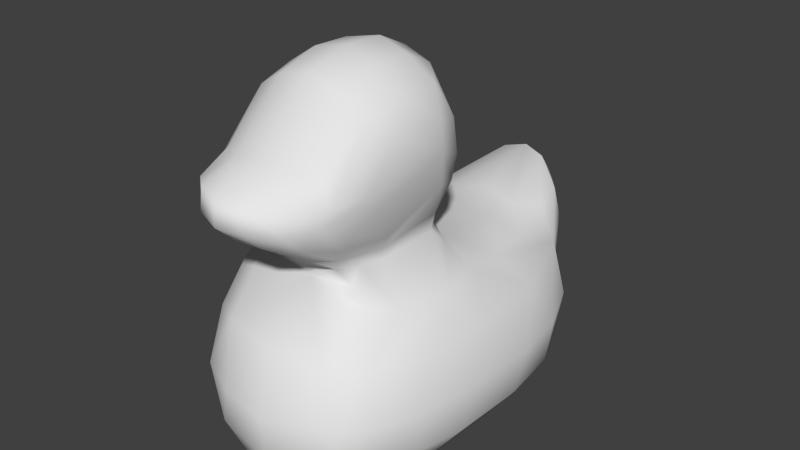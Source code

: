 # Source: rubber_ducky.blend  (saved by Blender 2.70.0; exported with 4.5.12 LTS)
import bpy
from mathutils import Matrix  # noqa: F401  (used for matrix-valued properties, if any)

bpy.ops.wm.read_factory_settings(use_empty=True)
scene = bpy.context.scene
scene.name = 'Scene'

# ---- collections
col_collection_1 = bpy.data.collections.new('Collection 1'); scene.collection.children.link(col_collection_1)

# ---- world
world_world = bpy.data.worlds.new('World'); scene.world = world_world
world_world.color = (0.05088, 0.05088, 0.05088)
world_world.use_sun_shadow = False
world_world.sun_shadow_jitter_overblur = 0.0
world_world.cycles.sampling_method = 'MANUAL'
world_world.cycles.sample_map_resolution = 256

# ---- meshes
me_cube_001 = bpy.data.meshes.new('Cube.001')
me_cube_001.from_pydata([(-0.9155, 0.5589, -0.3142), (0.3326, 0.7349, -0.3768), (0.6956, -0.7866, -0.4306), (-0.448, -0.8325, -0.4414), (0.4146, 0.5443, -0.7052), (-0.3507, 0.439, 0.9174), (-1.094, -0.1836, -0.4337), (1.136, 0.08715, -0.4228), (-1.121, 0.1244, -0.4228), (0.5058, 0.01961, -0.9351), (-0.4003, 0.05845, 1.092), (0.9313, 0.5589, -0.3142), (-0.7392, 0.6425, 0.5889), (0.3855, 0.8644, 0.1376), (0.7854, -0.6302, 0.5115), (-0.4462, -0.7568, 0.6076), (-1.024, -0.007715, 0.5166), (1.008, 0.2875, 0.5079), (-1.012, 0.2726, 0.4992), (0.7536, 0.6446, 0.5879), (0.5125, -0.07641, 1.474), (0.4363, -0.6061, 1.452), (-0.1111, -0.02192, 1.388), (-0.5185, -0.2051, 1.458), (-0.2636, 0.1164, 2.335), (-0.5759, -0.6947, 2.15), (-0.6431, -0.411, 2.558), (1.014, -0.4986, -0.4204), (0.9749, -0.3881, 0.5044), (-0.2822, 0.01494, 2.837), (0.2251, -0.9458, 2.176), (-0.5022, -0.7502, 1.806), (0.5806, -0.01238, 2.409), (0.2847, -0.7017, 1.49), (-0.9261, -0.5786, -0.4168), (0.4695, -0.4446, -0.9348), (-0.8857, -0.5248, 0.5241), (0.4976, -0.3916, 1.393), (-0.467, -0.1094, 1.434), (-0.5617, -0.04971, 2.579), (1.109, -0.2716, -0.4255), (1.039, -0.08666, 0.5156), (-0.2761, -0.496, 2.906), (0.6469, -0.4025, 2.515), (-0.2926, -0.3061, 3.029), (-0.252, 0.9802, 0.9484), (-0.2053, 0.9401, 1.152), (0.8477, -0.6858, -0.4249), (-0.7249, -0.7384, -0.437), (0.3285, -0.735, -0.9351), (-0.7141, -0.6794, 0.5782), (-0.4734, -0.4887, 1.482), (0.5759, -0.702, 2.084), (-0.2444, -0.7523, 2.338), (-0.3988, -0.6335, 1.547), (0.2222, -0.8708, 1.732), (0.463, -0.7953, 1.727), (-0.2447, 0.09623, 1.791), (-0.6626, -0.1608, 1.885), (0.233, -0.9527, 1.937), (0.6037, -0.6185, 1.799), (0.5794, -0.0164, 1.787), (-0.5971, -0.02568, 2.05), (0.6618, -0.1303, 1.867), (-0.5984, -0.6302, 1.886), (0.5567, -0.7599, 1.934), (-0.3251, 0.735, -0.3767), (0.1326, -0.8811, -0.496), (-0.2238, 0.5737, -0.7166), (0.3611, 0.4367, 0.9185), (-0.4979, 0.01961, -0.9351), (0.4026, 0.05377, 1.081), (-0.3776, 0.8663, 0.1472), (0.4816, -0.7463, 0.518), (0.3892, -0.03144, 1.393), (0.2533, 0.1343, 2.305), (0.2824, 0.02814, 2.818), (-0.2336, -0.9339, 2.209), (-0.46, -0.4501, -0.9348), (0.2777, -0.494, 2.889), (0.2947, -0.3002, 3.014), (0.2528, 0.9846, 0.9513), (0.2017, 0.9473, 1.15), (-0.3289, -0.7155, -0.9366), (0.241, -0.7548, 2.313), (0.2662, 0.1059, 1.757), (-0.2363, -0.9458, 1.982), (0.4502, -0.4903, 1.292), (0.4672, -0.5545, 1.181), (0.5145, -0.1006, 1.309), (0.1374, -0.5959, 1.187), (0.485, -0.3687, 1.269), (-0.6878, -0.4708, 1.023), (-0.3741, -0.6013, 1.251), (-0.4234, -0.5455, 1.385), (-0.5043, -0.06652, 1.255), (0.1628, 0.000238, 1.235), (0.7377, 0.5411, -0.5734), (-0.7229, 0.5414, -0.5734), (0.9164, 0.03213, -0.7746), (-0.9025, 0.04144, -0.7746), (-1.069, 0.3664, -0.3956), (0.483, 0.3304, -0.8776), (1.085, 0.3571, -0.3956), (-0.5221, 0.868, 0.5818), (0.5309, 0.8713, 0.5863), (-0.9225, 0.606, 0.08099), (1.155, -0.1979, 0.03188), (-0.6792, -0.786, 0.05233), (1.174, 0.1378, 0.03166), (-1.158, 0.194, 0.03452), (0.9379, 0.6065, 0.08075), (0.4258, 0.0148, 1.61), (0.6995, -0.8053, 0.02729), (-1.143, -0.0441, 0.02803), (0.4074, -0.8735, 2.123), (-0.5515, -0.05326, 1.7), (-0.5298, -0.3205, 2.837), (0.5335, -0.3099, 2.807), (0.5662, -0.3965, 1.542), (-0.6536, -0.1621, 2.546), (-0.2949, -0.1311, 3.012), (0.6582, -0.1423, 2.501), (-0.624, 0.4745, 0.7932), (0.6389, 0.4722, 0.7942), (0.316, 0.6108, 0.9083), (0.7172, -0.4376, 0.921), (0.5041, -0.4889, 2.705), (-0.5459, -0.5412, 1.649), (-0.5016, -0.4924, 2.738), (-0.4121, -0.8608, 2.174), (-0.5645, -0.741, 2.009), (-0.6974, -0.1761, 2.259), (-0.6467, -0.5553, 2.139), (-0.4751, 0.3304, -0.8776), (-0.3013, -0.8738, 0.03223), (0.2971, -0.1217, 2.998), (-0.306, 0.6129, 0.9074), (0.002015, 0.75, -0.4032), (0.0042, 0.4378, 0.9619), (0.002091, -0.7347, -0.9656), (0.001993, 0.02102, -0.9681), (-0.0008454, 0.07767, 1.11), (0.001301, 0.9044, 0.1856), (0.005489, -0.7857, 0.562), (-0.006461, -0.9785, 2.202), (0.02837, -0.6382, 1.372), (0.0005225, -0.2931, 3.1), (0.5556, -0.04773, 1.186), (-0.5102, -0.1592, 1.358), (-0.2878, -0.6077, 1.401), (-0.7533, -0.01576, 0.9859), (0.7723, -0.01921, 0.9503), (-0.7452, 0.1795, 0.8799), (0.875, 0.3241, -0.7263), (-0.8612, 0.3264, -0.7263), (0.7621, 0.1882, 0.8615), (-0.6835, 0.7339, -0.1089), (0.6976, 0.7334, -0.1106), (-1.098, 0.3995, 0.04384), (1.114, 0.3856, 0.04307), (1.051, -0.5113, 0.03177), (-0.532, -0.1646, 2.823), (-0.8677, -0.3467, -0.7785), (0.8424, -0.1848, 0.9017), (-0.8156, -0.2159, 0.9406), (0.8823, -0.3762, -0.7728), (-0.9765, -0.5559, 0.03328), (0.5363, -0.1003, 2.761), (-0.5832, -0.1727, 1.589), (-0.4537, 0.8578, 0.9243), (0.4646, 0.8645, 0.917), (0.5208, 0.7083, 0.8573), (-0.5107, 0.7022, 0.8579), (-0.5973, -0.7069, -0.7864), (0.5767, -0.5547, 0.9865), (-0.6027, -0.5968, 1.03), (0.6094, -0.7141, -0.787), (-0.8736, -0.6773, 0.04403), (0.8821, -0.7011, 0.03369), (0.4663, -0.6892, 2.264), (0.5261, -0.6185, 1.595), (-0.4656, -0.6853, 2.314), (0.5907, 0.007683, 2.041), (0.4248, -0.8737, 1.913), (-0.4275, -0.8615, 1.975), (0.6492, -0.5535, 2.075), (0.7025, -0.1566, 2.215), (0.0007229, 1.014, 1.001), (-0.1799, -0.7994, -0.8325), (0.002014, 0.3434, -0.9085), (0.1368, -0.9059, 0.01704), (-5.183e-05, 0.05228, 2.904), (0.004116, 0.1395, 1.746), (-0.00252, -0.9877, 1.955), (0.0005496, -0.103, 3.082), (0.0004894, -0.4971, 2.967), (-0.007108, 0.9728, 1.203), (0.003299, 0.6331, 0.9649), (0.0003853, -0.7759, 2.344), (-0.05859, -0.8797, 1.724), (-0.003664, 0.1692, 2.359), (0.3888, -0.5989, 1.343)], [], [(0, 98, 155, 101), (0, 157, 98), (13, 1, 138, 143), (2, 47, 179, 113), (1, 158, 97), (135, 3, 67, 191), (68, 4, 102, 190), (135, 108, 3), (4, 68, 138, 1), (4, 97, 154, 102), (4, 1, 97), (5, 139, 198, 137), (5, 10, 139), (123, 5, 137, 173), (5, 123, 153, 10), (114, 6, 34, 167), (7, 103, 160, 109), (40, 7, 109, 107), (7, 40, 166, 99), (103, 7, 99, 154), (110, 8, 6, 114), (35, 140, 141), (8, 110, 159, 101), (100, 8, 101, 155), (8, 100, 163, 6), (9, 141, 190, 102), (99, 9, 102, 154), (35, 9, 99, 166), (103, 11, 111, 160), (142, 139, 10), (10, 153, 151), (11, 103, 154, 97), (12, 18, 153, 123), (12, 104, 157, 106), (12, 170, 104), (12, 106, 159, 18), (13, 143, 188, 81), (15, 144, 90, 93), (13, 81, 105), (105, 158, 13), (14, 73, 113), (14, 113, 179), (15, 135, 191, 144), (15, 108, 135), (16, 114, 167, 36), (16, 36, 165), (165, 151, 16), (17, 156, 152, 41), (17, 41, 107, 109), (18, 16, 151, 153), (17, 109, 160), (16, 18, 110, 114), (19, 124, 156, 17), (19, 17, 160, 111), (19, 111, 158, 105), (112, 20, 89, 74), (21, 87, 91, 37), (20, 61, 63), (181, 21, 37, 119), (22, 38, 116, 57), (51, 23, 149, 94), (22, 57, 193), (23, 51, 128, 169), (24, 29, 192, 201), (24, 62, 39), (130, 25, 131, 185), (120, 26, 117, 162), (130, 182, 25), (132, 133, 26), (27, 47, 177, 166), (14, 28, 164, 126), (34, 48, 178), (34, 178, 167), (36, 50, 176, 92), (29, 121, 195, 192), (36, 167, 178), (121, 29, 39, 162), (59, 30, 145, 194), (30, 59, 184, 115), (183, 32, 122, 187), (52, 65, 186), (52, 127, 180), (146, 33, 55, 200), (33, 146, 202), (33, 56, 55), (20, 37, 91, 89), (163, 174, 34), (35, 166, 177), (36, 92, 165), (37, 20, 63, 119), (116, 38, 23, 169), (120, 39, 62, 132), (27, 40, 107, 161), (120, 162, 39), (41, 28, 161, 107), (41, 152, 164), (196, 42, 53, 199), (42, 129, 182, 53), (118, 43, 122, 168), (43, 186, 187), (165, 149, 95, 151), (43, 118, 127), (147, 44, 42, 196), (149, 38, 95), (44, 147, 195, 121), (117, 44, 121, 162), (44, 117, 129, 42), (45, 46, 197, 188), (197, 46, 137, 198), (45, 104, 170), (50, 15, 93, 176), (47, 161, 179), (126, 175, 14), (14, 179, 161), (21, 33, 202), (25, 26, 133), (133, 131, 25), (48, 3, 108), (108, 178, 48), (49, 189, 140), (51, 54, 31, 128), (50, 178, 108), (65, 52, 115, 184), (53, 77, 145, 199), (52, 180, 115), (59, 55, 56, 184), (53, 182, 130), (94, 150, 54), (55, 59, 194, 200), (193, 57, 24, 201), (64, 58, 169, 128), (132, 58, 64, 133), (61, 183, 187, 63), (60, 181, 119), (60, 186, 65), (61, 112, 183), (62, 116, 169, 58), (60, 63, 187, 186), (58, 132, 62), (65, 56, 181, 60), (64, 128, 31), (138, 66, 72, 143), (67, 2, 113, 191), (2, 67, 49, 177), (67, 189, 49), (68, 134, 155, 98), (69, 71, 156, 124), (66, 138, 68), (125, 69, 124, 172), (69, 125, 198, 139), (100, 70, 78, 163), (134, 70, 100, 155), (70, 134, 190, 141), (72, 45, 188, 143), (71, 139, 142), (85, 74, 22, 193), (72, 157, 104), (73, 144, 191), (191, 113, 73), (75, 201, 192, 76), (32, 183, 75), (76, 192, 195, 136), (75, 76, 32), (83, 78, 140), (76, 136, 168), (168, 32, 76), (77, 130, 185, 86), (77, 86, 194, 145), (79, 84, 180, 127), (54, 146, 200), (200, 31, 54), (84, 79, 196, 199), (80, 79, 127, 118), (80, 118, 168, 136), (80, 136, 195, 147), (79, 80, 147, 196), (81, 188, 197, 82), (81, 82, 171), (171, 105, 81), (125, 82, 197, 198), (82, 172, 171), (84, 199, 145, 30), (84, 30, 115), (84, 115, 180), (31, 200, 86, 185), (85, 193, 201, 75), (85, 183, 112), (148, 89, 164, 152), (85, 75, 183), (88, 87, 202), (146, 90, 88, 202), (148, 74, 89), (90, 175, 88), (93, 90, 146, 150), (10, 95, 96, 142), (94, 176, 93), (93, 150, 94), (96, 148, 152, 71), (10, 151, 95), (96, 71, 142), (96, 22, 74), (92, 94, 149), (0, 106, 157), (1, 13, 158), (47, 2, 177), (189, 3, 174), (3, 189, 67), (6, 163, 34), (9, 35, 141), (11, 158, 111), (158, 11, 97), (12, 123, 173), (12, 173, 170), (14, 175, 73), (110, 18, 159), (171, 19, 105), (19, 171, 172), (19, 172, 124), (20, 112, 61), (87, 21, 202), (29, 24, 39), (26, 120, 132), (117, 26, 129), (47, 27, 161), (34, 174, 48), (35, 49, 140), (49, 35, 177), (28, 14, 161), (50, 36, 178), (43, 52, 186), (52, 43, 127), (32, 168, 122), (38, 149, 23), (40, 27, 166), (28, 41, 164), (43, 187, 122), (46, 45, 170), (173, 46, 170), (46, 173, 137), (56, 21, 181), (21, 56, 33), (129, 25, 182), (25, 129, 26), (3, 48, 174), (15, 50, 108), (54, 51, 94), (77, 53, 130), (62, 57, 116), (57, 62, 24), (31, 185, 131), (64, 31, 131), (63, 60, 119), (133, 64, 131), (56, 65, 184), (66, 157, 72), (157, 66, 98), (66, 68, 98), (134, 68, 190), (71, 69, 139), (140, 78, 141), (70, 141, 78), (156, 71, 152), (45, 72, 104), (90, 73, 175), (73, 90, 144), (74, 85, 112), (83, 174, 78), (54, 150, 146), (163, 78, 174), (82, 125, 172), (83, 189, 174), (83, 140, 189), (86, 200, 194), (126, 87, 175), (87, 126, 91), (88, 175, 87), (164, 91, 126), (91, 164, 89), (94, 92, 176), (106, 0, 101, 159), (22, 95, 38), (95, 22, 96), (148, 96, 74), (92, 149, 165)])
me_cube_001.polygons.foreach_set('use_smooth', [True] * 284)
_uv = me_cube_001.uv_layers.new(name='UVMap')
_uv.uv.foreach_set('vector', [0.8799, 0.6034, 0.8248, 0.5885, 0.8234, 0.5516, 0.8887, 0.5747, 0.8799, 0.6034, 0.8727, 0.6561, 0.8248, 0.5885, 0.7508, 0.7984, 0.7008, 0.7236, 0.745, 0.6869, 0.811, 0.7664, 0.02926, 0.5737, 0.002854, 0.5698, 0.0, 0.494, 0.0318, 0.4983, 0.7008, 0.7236, 0.6775, 0.7955, 0.6185, 0.7361, 0.2094, 0.5062, 0.2322, 0.5848, 0.1283, 0.5905, 0.1312, 0.506, 0.7398, 0.6205, 0.6502, 0.6861, 0.6175, 0.6676, 0.6825, 0.6151, 0.2094, 0.5062, 0.2772, 0.504, 0.2322, 0.5848, 0.6502, 0.6861, 0.7398, 0.6205, 0.745, 0.6869, 0.7008, 0.7236, 0.6502, 0.6861, 0.6185, 0.7361, 0.5781, 0.7271, 0.6175, 0.6676, 0.6502, 0.6861, 0.7008, 0.7236, 0.6185, 0.7361, 0.9183, 0.308, 0.92, 0.3641, 0.8859, 0.3626, 0.8875, 0.3146, 0.9183, 0.308, 0.9904, 0.296, 0.92, 0.3641, 0.9081, 0.2679, 0.9183, 0.308, 0.8875, 0.3146, 0.8702, 0.2826, 0.9183, 0.308, 0.9081, 0.2679, 0.9625, 0.2469, 0.9904, 0.296, 0.6863, 0.1417, 0.7181, 0.07067, 0.7931, 0.07382, 0.7816, 0.146, 0.4174, 0.5243, 0.3714, 0.5251, 0.3601, 0.4528, 0.4018, 0.4495, 0.481, 0.5198, 0.4174, 0.5243, 0.4018, 0.4495, 0.4611, 0.4448, 0.4174, 0.5243, 0.481, 0.5198, 0.5105, 0.5802, 0.4381, 0.5861, 0.3714, 0.5251, 0.4174, 0.5243, 0.4381, 0.5861, 0.3876, 0.5835, 0.6445, 0.1377, 0.6637, 0.06629, 0.7181, 0.07067, 0.6863, 0.1417, 0.4943, 0.6579, 0.5494, 0.7337, 0.415, 0.7391, 0.6637, 0.06629, 0.6445, 0.1377, 0.6115, 0.1309, 0.6238, 0.06178, 0.6916, 0.001728, 0.6637, 0.06629, 0.6238, 0.06178, 0.6436, 0.0, 0.6637, 0.06629, 0.6916, 0.001728, 0.7601, 0.008718, 0.7181, 0.07067, 0.4114, 0.6551, 0.415, 0.7391, 0.3578, 0.7411, 0.3565, 0.6608, 0.4064, 0.5861, 0.4114, 0.6551, 0.3565, 0.6608, 0.3549, 0.5948, 0.4943, 0.6579, 0.4114, 0.6551, 0.4064, 0.5861, 0.4793, 0.5888, 0.5843, 0.7923, 0.6191, 0.7901, 0.6611, 0.8434, 0.6274, 0.8534, 0.9877, 0.3601, 0.92, 0.3641, 0.9904, 0.296, 0.9904, 0.296, 0.9625, 0.2469, 1.0, 0.2429, 0.6191, 0.7901, 0.5843, 0.7923, 0.5781, 0.7271, 0.6185, 0.7361, 0.8722, 0.2556, 0.9342, 0.2168, 0.9625, 0.2469, 0.9081, 0.2679, 0.9527, 0.7413, 0.9262, 0.7652, 0.8727, 0.6561, 0.9239, 0.6554, 0.9527, 0.7413, 0.9527, 0.8171, 0.9262, 0.7652, 0.5781, 0.19, 0.5829, 0.122, 0.6115, 0.1309, 0.6315, 0.2, 0.7508, 0.7984, 0.811, 0.7664, 0.9001, 0.8752, 0.8586, 0.8937, 0.24, 0.4099, 0.1592, 0.4147, 0.1414, 0.3068, 0.2328, 0.3001, 0.7508, 0.7984, 0.8586, 0.8937, 0.7781, 0.8723, 0.7781, 0.8723, 0.6775, 0.7955, 0.7508, 0.7984, 0.0211, 0.4144, 0.07448, 0.4177, 0.0318, 0.4983, 0.0211, 0.4144, 0.0318, 0.4983, 0.0, 0.494, 0.24, 0.4099, 0.2094, 0.5062, 0.1312, 0.506, 0.1592, 0.4147, 0.24, 0.4099, 0.2772, 0.504, 0.2094, 0.5062, 0.6791, 0.2103, 0.6863, 0.1417, 0.7816, 0.146, 0.774, 0.2166, 0.6791, 0.2103, 0.774, 0.2166, 0.7186, 0.2699, 0.7186, 0.2699, 0.6862, 0.2687, 0.6791, 0.2103, 0.9325, 0.5446, 0.9609, 0.4924, 1.0, 0.4921, 0.9983, 0.5516, 0.3747, 0.3771, 0.4391, 0.3694, 0.4611, 0.4448, 0.4018, 0.4495, 0.6315, 0.2, 0.6791, 0.2103, 0.6862, 0.2687, 0.6542, 0.2469, 0.3747, 0.3771, 0.4018, 0.4495, 0.3601, 0.4528, 0.6791, 0.2103, 0.6315, 0.2, 0.6445, 0.1377, 0.6863, 0.1417, 0.8723, 0.4981, 0.909, 0.4731, 0.9609, 0.4924, 0.9325, 0.5446, 0.3189, 0.375, 0.3747, 0.3771, 0.3601, 0.4528, 0.3263, 0.4538, 0.7418, 0.8921, 0.6611, 0.8434, 0.6775, 0.7955, 0.7781, 0.8723, 0.2075, 0.8918, 0.2242, 0.9158, 0.2252, 0.9436, 0.2021, 0.9287, 0.5367, 0.2204, 0.518, 0.2483, 0.4959, 0.2532, 0.498, 0.2321, 0.4414, 0.2233, 0.425, 0.1713, 0.4414, 0.1546, 0.5343, 0.1949, 0.5367, 0.2204, 0.498, 0.2321, 0.4949, 0.2061, 0.1131, 0.9313, 0.05049, 0.927, 0.03416, 0.8822, 0.087, 0.8627, 0.7735, 0.3421, 0.723, 0.3339, 0.7167, 0.3167, 0.7867, 0.3256, 0.1131, 0.9313, 0.087, 0.8627, 0.1309, 0.8681, 0.723, 0.3339, 0.7735, 0.3421, 0.7775, 0.3733, 0.7131, 0.357, 0.08186, 0.7725, 0.07807, 0.6921, 0.1277, 0.6789, 0.1275, 0.7663, 0.08186, 0.7725, 0.02478, 0.8241, 0.02976, 0.7371, 0.2448, 0.1525, 0.2747, 0.1546, 0.2714, 0.1788, 0.2461, 0.1856, 0.6965, 0.5093, 0.7397, 0.5167, 0.7255, 0.5516, 0.6987, 0.5457, 0.2448, 0.1525, 0.2563, 0.1266, 0.2747, 0.1546, 0.7006, 0.4674, 0.7696, 0.4553, 0.7397, 0.5167, 0.5236, 0.5175, 0.5615, 0.519, 0.5781, 0.5832, 0.5105, 0.5802, 0.542, 0.3672, 0.494, 0.368, 0.4575, 0.3087, 0.5053, 0.3043, 0.3189, 0.5796, 0.2821, 0.5844, 0.3124, 0.5048, 0.7931, 0.07382, 0.8067, 0.145, 0.7816, 0.146, 0.774, 0.2166, 0.8073, 0.2194, 0.7923, 0.2815, 0.767, 0.282, 0.8387, 0.0802, 0.8698, 0.07304, 0.8666, 0.1183, 0.8337, 0.1233, 0.774, 0.2166, 0.7816, 0.146, 0.8067, 0.145, 0.07671, 0.6664, 0.07807, 0.6921, 0.02976, 0.7371, 0.03544, 0.6994, 0.1278, 0.1887, 0.131, 0.149, 0.1722, 0.1471, 0.1696, 0.1881, 0.131, 0.149, 0.1278, 0.1887, 0.094, 0.1898, 0.09862, 0.1551, 0.4173, 0.1297, 0.4165, 0.06909, 0.4357, 0.05029, 0.4404, 0.09611, 0.5414, 0.1121, 0.5539, 0.1363, 0.5133, 0.1141, 0.06939, 0.1573, 0.08794, 0.05108, 0.09026, 0.128, 0.1619, 0.2778, 0.1168, 0.2576, 0.1287, 0.2212, 0.1785, 0.2246, 0.1168, 0.2576, 0.1619, 0.2778, 0.09786, 0.2793, 0.1168, 0.2576, 0.08631, 0.2188, 0.1287, 0.2212, 0.4414, 0.2233, 0.498, 0.2321, 0.4959, 0.2532, 0.4476, 0.25, 0.7601, 0.008718, 0.8337, 0.001532, 0.7931, 0.07382, 0.4943, 0.6579, 0.4793, 0.5888, 0.5414, 0.6319, 0.774, 0.2166, 0.767, 0.282, 0.7186, 0.2699, 0.498, 0.2321, 0.4414, 0.2233, 0.4414, 0.1546, 0.4949, 0.2061, 0.6925, 0.3696, 0.709, 0.325, 0.723, 0.3339, 0.7131, 0.357, 0.01461, 0.7455, 0.02976, 0.7371, 0.02478, 0.8241, 0.007786, 0.7933, 0.5236, 0.5175, 0.481, 0.5198, 0.4611, 0.4448, 0.5191, 0.4422, 0.6965, 0.5093, 0.6987, 0.5457, 0.6806, 0.5067, 0.4391, 0.3694, 0.494, 0.368, 0.5191, 0.4422, 0.4611, 0.4448, 0.4391, 0.3694, 0.43, 0.3047, 0.4575, 0.3087, 0.1793, 0.01163, 0.2281, 0.02368, 0.2168, 0.1222, 0.1732, 0.1199, 0.2281, 0.02368, 0.267, 0.05312, 0.2563, 0.1266, 0.2168, 0.1222, 0.465, 0.0, 0.4814, 0.04428, 0.4357, 0.05029, 0.4289, 0.01076, 0.4814, 0.04428, 0.5133, 0.1141, 0.4404, 0.09611, 0.8337, 0.04161, 0.8388, 0.007682, 0.8588, 0.007744, 0.8683, 0.04161, 0.4814, 0.04428, 0.465, 0.0, 0.4985, 0.01475, 0.9004, 0.1192, 0.901, 0.07427, 0.9304, 0.08291, 0.932, 0.1257, 0.7167, 0.3167, 0.709, 0.325, 0.7022, 0.2982, 0.901, 0.07427, 0.9004, 0.1192, 0.8666, 0.1183, 0.8698, 0.07304, 0.8979, 0.04275, 0.901, 0.07427, 0.8698, 0.07304, 0.8702, 0.04161, 0.233, 0.0, 0.2737, 0.0338, 0.267, 0.05312, 0.2281, 0.02368, 0.9295, 0.8423, 0.9436, 0.8733, 0.9217, 0.9004, 0.9001, 0.8752, 0.932, 0.09949, 0.9348, 0.0655, 0.9806, 0.04161, 0.9806, 0.09399, 0.9295, 0.8423, 0.9262, 0.7652, 0.9527, 0.8171, 0.2879, 0.4153, 0.24, 0.4099, 0.2328, 0.3001, 0.2719, 0.3383, 0.5615, 0.519, 0.5191, 0.4422, 0.5574, 0.4426, 0.5053, 0.3043, 0.5292, 0.2947, 0.542, 0.3672, 0.542, 0.3672, 0.5574, 0.4426, 0.5191, 0.4422, 0.09017, 0.2609, 0.1168, 0.2576, 0.09786, 0.2793, 0.7965, 0.4566, 0.7397, 0.5167, 0.7696, 0.4553, 0.7696, 0.4553, 0.8067, 0.4351, 0.7965, 0.4566, 0.2821, 0.5844, 0.2322, 0.5848, 0.2772, 0.504, 0.2772, 0.504, 0.3124, 0.5048, 0.2821, 0.5844, 0.09115, 0.6589, 0.1819, 0.6469, 0.149, 0.6664, 0.7735, 0.3421, 0.8009, 0.3516, 0.8135, 0.4004, 0.7775, 0.3733, 0.2879, 0.4153, 0.3124, 0.5048, 0.2772, 0.504, 0.5539, 0.1363, 0.5414, 0.1121, 0.576, 0.1066, 0.5781, 0.1408, 0.3189, 0.7808, 0.2911, 0.7733, 0.2833, 0.7359, 0.3144, 0.7411, 0.5414, 0.1121, 0.5402, 0.08496, 0.576, 0.1066, 0.1278, 0.1887, 0.1287, 0.2212, 0.08631, 0.2188, 0.094, 0.1898, 0.2168, 0.1222, 0.2563, 0.1266, 0.2448, 0.1525, 0.2429, 0.2773, 0.2185, 0.2747, 0.2392, 0.2519, 0.1287, 0.2212, 0.1278, 0.1887, 0.1696, 0.1881, 0.1785, 0.2246, 0.1309, 0.8681, 0.087, 0.8627, 0.08186, 0.7725, 0.1275, 0.7663, 0.7877, 0.4152, 0.704, 0.4071, 0.7131, 0.357, 0.7775, 0.3733, 0.7006, 0.4674, 0.704, 0.4071, 0.7877, 0.4152, 0.7696, 0.4553, 0.425, 0.1713, 0.4173, 0.1297, 0.4404, 0.09611, 0.4414, 0.1546, 0.5294, 0.1595, 0.5343, 0.1949, 0.4949, 0.2061, 0.5294, 0.1595, 0.5133, 0.1141, 0.5539, 0.1363, 0.2346, 0.8626, 0.2075, 0.8918, 0.2356, 0.8201, 0.6815, 0.4257, 0.6925, 0.3696, 0.7131, 0.357, 0.704, 0.4071, 0.5294, 0.1595, 0.4414, 0.1546, 0.4404, 0.09611, 0.5133, 0.1141, 0.704, 0.4071, 0.7006, 0.4674, 0.6815, 0.4257, 0.5539, 0.1363, 0.5656, 0.1718, 0.5343, 0.1949, 0.5294, 0.1595, 0.7877, 0.4152, 0.7775, 0.3733, 0.8135, 0.4004, 0.745, 0.6869, 0.7937, 0.6571, 0.8596, 0.7225, 0.811, 0.7664, 0.1283, 0.5905, 0.02926, 0.5737, 0.0318, 0.4983, 0.1312, 0.506, 0.02926, 0.5737, 0.1283, 0.5905, 0.09115, 0.6589, 0.04241, 0.632, 0.1283, 0.5905, 0.1819, 0.6469, 0.09115, 0.6589, 0.7398, 0.6205, 0.7529, 0.5707, 0.8234, 0.5516, 0.8248, 0.5885, 0.919, 0.4237, 0.9912, 0.4269, 0.9609, 0.4924, 0.909, 0.4731, 0.7937, 0.6571, 0.745, 0.6869, 0.7398, 0.6205, 0.8881, 0.4156, 0.919, 0.4237, 0.909, 0.4731, 0.8695, 0.4501, 0.919, 0.4237, 0.8881, 0.4156, 0.8859, 0.3626, 0.92, 0.3641, 0.4187, 0.8887, 0.4191, 0.8221, 0.5024, 0.8125, 0.4874, 0.8802, 0.3638, 0.8202, 0.4191, 0.8221, 0.4187, 0.8887, 0.3678, 0.8836, 0.4191, 0.8221, 0.3638, 0.8202, 0.3578, 0.7411, 0.415, 0.7391, 0.8596, 0.7225, 0.9295, 0.8423, 0.9001, 0.8752, 0.811, 0.7664, 0.9912, 0.4269, 0.92, 0.3641, 0.9877, 0.3601, 0.1778, 0.866, 0.2021, 0.9287, 0.1131, 0.9313, 0.1309, 0.8681, 0.8596, 0.7225, 0.8727, 0.6561, 0.9262, 0.7652, 0.07448, 0.4177, 0.1592, 0.4147, 0.1312, 0.506, 0.1312, 0.506, 0.0318, 0.4983, 0.07448, 0.4177, 0.1737, 0.775, 0.1275, 0.7663, 0.1277, 0.6789, 0.1784, 0.6927, 0.2329, 0.7599, 0.2356, 0.8201, 0.1737, 0.775, 0.8347, 0.1725, 0.8337, 0.1233, 0.8666, 0.1183, 0.8666, 0.1697, 0.1737, 0.775, 0.1784, 0.6927, 0.2329, 0.7599, 0.5486, 0.7888, 0.5024, 0.8125, 0.5494, 0.7337, 0.8347, 0.1725, 0.8666, 0.1697, 0.8549, 0.2168, 0.2249, 0.7039, 0.2329, 0.7599, 0.1784, 0.6927, 0.2129, 0.1468, 0.2448, 0.1525, 0.2461, 0.1856, 0.2116, 0.1846, 0.2129, 0.1468, 0.2116, 0.1846, 0.1696, 0.1881, 0.1722, 0.1471, 0.1295, 0.02233, 0.1303, 0.1228, 0.09026, 0.128, 0.08794, 0.05108, 0.2392, 0.2519, 0.1619, 0.2778, 0.1785, 0.2246, 0.1785, 0.2246, 0.2587, 0.212, 0.2392, 0.2519, 0.1303, 0.1228, 0.1295, 0.02233, 0.1793, 0.01163, 0.1732, 0.1199, 0.8984, 0.1702, 0.9284, 0.1735, 0.9213, 0.2168, 0.8931, 0.2165, 0.8984, 0.1702, 0.8931, 0.2165, 0.8549, 0.2168, 0.8666, 0.1697, 0.8984, 0.1702, 0.8666, 0.1697, 0.8666, 0.1183, 0.9004, 0.1192, 0.9284, 0.1735, 0.8984, 0.1702, 0.9004, 0.1192, 0.932, 0.1257, 0.8586, 0.8937, 0.9001, 0.8752, 0.9217, 0.9004, 0.886, 0.9142, 0.8586, 0.8937, 0.886, 0.9142, 0.8224, 0.9091, 0.8224, 0.9091, 0.7781, 0.8723, 0.8586, 0.8937, 0.8881, 0.4156, 0.8366, 0.3862, 0.8337, 0.3502, 0.8859, 0.3626, 0.8366, 0.3862, 0.8695, 0.4501, 0.844, 0.4379, 0.3189, 0.701, 0.3144, 0.7411, 0.2833, 0.7359, 0.2897, 0.6975, 0.3189, 0.701, 0.2897, 0.6975, 0.3039, 0.6664, 0.1303, 0.1228, 0.09862, 0.1551, 0.09026, 0.128, 0.2587, 0.212, 0.1785, 0.2246, 0.2116, 0.1846, 0.2461, 0.1856, 0.1778, 0.866, 0.1309, 0.8681, 0.1275, 0.7663, 0.1737, 0.775, 0.1778, 0.866, 0.2356, 0.8201, 0.2075, 0.8918, 0.9808, 0.1837, 0.9733, 0.1985, 0.9424, 0.1362, 0.9737, 0.1391, 0.1778, 0.866, 0.1737, 0.775, 0.2356, 0.8201, 0.5301, 0.2652, 0.518, 0.2483, 0.5382, 0.2396, 0.1619, 0.2778, 0.1414, 0.3068, 0.083, 0.3046, 0.09786, 0.2793, 0.9808, 0.1837, 0.9921, 0.2168, 0.9733, 0.1985, 0.1414, 0.3068, 0.06211, 0.3359, 0.083, 0.3046, 0.2328, 0.3001, 0.1414, 0.3068, 0.1619, 0.2778, 0.2185, 0.2747, 0.06174, 0.9795, 0.04397, 0.9557, 0.162, 0.955, 0.1325, 0.9745, 0.2429, 0.2773, 0.2719, 0.3383, 0.2328, 0.3001, 0.2328, 0.3001, 0.2185, 0.2747, 0.2429, 0.2773, 0.162, 0.955, 0.2324, 0.9627, 0.2713, 1.0, 0.2045, 0.9782, 0.06174, 0.9795, 0.0, 1.0, 0.04397, 0.9557, 0.162, 0.955, 0.2045, 0.9782, 0.1325, 0.9745, 0.162, 0.955, 0.1131, 0.9313, 0.2021, 0.9287, 0.767, 0.282, 0.7867, 0.3256, 0.7167, 0.3167, 0.8799, 0.6034, 0.9239, 0.6554, 0.8727, 0.6561, 0.7008, 0.7236, 0.7508, 0.7984, 0.6775, 0.7955, 0.002854, 0.5698, 0.02926, 0.5737, 0.04241, 0.632, 0.1819, 0.6469, 0.2322, 0.5848, 0.257, 0.6407, 0.2322, 0.5848, 0.1819, 0.6469, 0.1283, 0.5905, 0.7181, 0.07067, 0.7601, 0.008718, 0.7931, 0.07382, 0.4114, 0.6551, 0.4943, 0.6579, 0.415, 0.7391, 0.6191, 0.7901, 0.6775, 0.7955, 0.6611, 0.8434, 0.6775, 0.7955, 0.6191, 0.7901, 0.6185, 0.7361, 0.8722, 0.2556, 0.9081, 0.2679, 0.8702, 0.2826, 0.5781, 0.6276, 0.5615, 0.6041, 0.5781, 0.5861, 0.0211, 0.4144, 0.06211, 0.3359, 0.07448, 0.4177, 0.6445, 0.1377, 0.6315, 0.2, 0.6115, 0.1309, 0.8224, 0.9091, 0.7418, 0.8921, 0.7781, 0.8723, 0.8723, 0.4981, 0.844, 0.4379, 0.8695, 0.4501, 0.8723, 0.4981, 0.8695, 0.4501, 0.909, 0.4731, 0.2242, 0.9158, 0.2075, 0.8918, 0.2346, 0.8626, 0.518, 0.2483, 0.5367, 0.2204, 0.5382, 0.2396, 0.07807, 0.6921, 0.08186, 0.7725, 0.02976, 0.7371, 0.7397, 0.5167, 0.6965, 0.5093, 0.7006, 0.4674, 0.7255, 0.5516, 0.7397, 0.5167, 0.7576, 0.5389, 0.5615, 0.519, 0.5236, 0.5175, 0.5191, 0.4422, 0.7931, 0.07382, 0.8337, 0.001532, 0.8295, 0.06359, 0.4943, 0.6579, 0.547, 0.6793, 0.5494, 0.7337, 0.547, 0.6793, 0.4943, 0.6579, 0.5414, 0.6319, 0.494, 0.368, 0.542, 0.3672, 0.5191, 0.4422, 0.2879, 0.4153, 0.3189, 0.4227, 0.3124, 0.5048, 0.4814, 0.04428, 0.5414, 0.1121, 0.5133, 0.1141, 0.5414, 0.1121, 0.4814, 0.04428, 0.4985, 0.01475, 0.2329, 0.7599, 0.2249, 0.7039, 0.2477, 0.7473, 0.709, 0.325, 0.7167, 0.3167, 0.723, 0.3339, 0.481, 0.5198, 0.5236, 0.5175, 0.5105, 0.5802, 0.494, 0.368, 0.4391, 0.3694, 0.4575, 0.3087, 0.4814, 0.04428, 0.4404, 0.09611, 0.4357, 0.05029, 0.9436, 0.8733, 0.9295, 0.8423, 0.9527, 0.8171, 0.8702, 0.2826, 0.8378, 0.3201, 0.8451, 0.2885, 0.8378, 0.3201, 0.8702, 0.2826, 0.8875, 0.3146, 0.5656, 0.1718, 0.5367, 0.2204, 0.5343, 0.1949, 0.09017, 0.2609, 0.08631, 0.2188, 0.1168, 0.2576, 0.267, 0.05312, 0.2747, 0.1546, 0.2563, 0.1266, 0.7965, 0.4566, 0.7576, 0.5389, 0.7397, 0.5167, 0.2322, 0.5848, 0.2821, 0.5844, 0.257, 0.6407, 0.24, 0.4099, 0.2879, 0.4153, 0.2772, 0.504, 0.8009, 0.3516, 0.7735, 0.3421, 0.7867, 0.3256, 0.2129, 0.1468, 0.2168, 0.1222, 0.2448, 0.1525, 0.02478, 0.8241, 0.087, 0.8627, 0.03416, 0.8822, 0.087, 0.8627, 0.02478, 0.8241, 0.08186, 0.7725, 0.8135, 0.4004, 0.8337, 0.4253, 0.8067, 0.4351, 0.7877, 0.4152, 0.8135, 0.4004, 0.8067, 0.4351, 0.4414, 0.1546, 0.5294, 0.1595, 0.4949, 0.2061, 0.7696, 0.4553, 0.7877, 0.4152, 0.8067, 0.4351, 0.5656, 0.1718, 0.5539, 0.1363, 0.5781, 0.1408, 0.7937, 0.6571, 0.8727, 0.6561, 0.8596, 0.7225, 0.8727, 0.6561, 0.7937, 0.6571, 0.8248, 0.5885, 0.7937, 0.6571, 0.7398, 0.6205, 0.8248, 0.5885, 0.3638, 0.8202, 0.3189, 0.7793, 0.3578, 0.7411, 0.9912, 0.4269, 0.919, 0.4237, 0.92, 0.3641, 0.5494, 0.7337, 0.5024, 0.8125, 0.415, 0.7391, 0.4191, 0.8221, 0.415, 0.7391, 0.5024, 0.8125, 0.9609, 0.4924, 0.9912, 0.4269, 1.0, 0.4921, 0.9295, 0.8423, 0.8596, 0.7225, 0.9262, 0.7652, 0.1414, 0.3068, 0.07448, 0.4177, 0.06211, 0.3359, 0.07448, 0.4177, 0.1414, 0.3068, 0.1592, 0.4147, 0.2021, 0.9287, 0.1778, 0.866, 0.2075, 0.8918, 0.5486, 0.7888, 0.5494, 0.8327, 0.5024, 0.8125, 0.2392, 0.2519, 0.2185, 0.2747, 0.1619, 0.2778, 0.4874, 0.8802, 0.5024, 0.8125, 0.5494, 0.8327, 0.8366, 0.3862, 0.8881, 0.4156, 0.8695, 0.4501, 0.2081, 0.6637, 0.1819, 0.6469, 0.257, 0.6407, 0.2081, 0.6637, 0.149, 0.6664, 0.1819, 0.6469, 0.2116, 0.1846, 0.1785, 0.2246, 0.1696, 0.1881, 0.5053, 0.3043, 0.518, 0.2483, 0.5292, 0.2947, 0.518, 0.2483, 0.5053, 0.3043, 0.4959, 0.2532, 0.5301, 0.2652, 0.5292, 0.2947, 0.518, 0.2483, 0.4575, 0.3087, 0.4959, 0.2532, 0.5053, 0.3043, 0.932, 0.2168, 0.9424, 0.1362, 0.9733, 0.1985, 0.7867, 0.3256, 0.767, 0.282, 0.7923, 0.2815, 0.9239, 0.6554, 0.8799, 0.6034, 0.8887, 0.5747, 0.9402, 0.6301, 0.1131, 0.9313, 0.04397, 0.9557, 0.05049, 0.927, 0.04397, 0.9557, 0.1131, 0.9313, 0.162, 0.955, 0.2324, 0.9627, 0.162, 0.955, 0.2021, 0.9287, 0.767, 0.282, 0.7167, 0.3167, 0.7186, 0.2699])
me_cube_001.use_remesh_preserve_volume = False
me_cube_001.use_remesh_preserve_attributes = False
me_cube_001.use_mirror_vertex_groups = False
me_cube_001.update()

# ---- objects
ob_cube = bpy.data.objects.new('Cube', me_cube_001)

# ---- transforms, parenting, visibility, modifiers, constraints
ob_cube.location = (-0.1749, -0.1674, 0.501)
ob_cube.scale = (0.5086, 1.0, 0.4273)
ob_cube.lineart.crease_threshold = 0.0

# ---- collection membership
col_collection_1.objects.link(ob_cube)

# ---- scene / render settings (as saved in the file)
scene.frame_start = 1; scene.frame_end = 250; scene.frame_set(1)
scene.render.engine = 'BLENDER_EEVEE_NEXT'
scene.render.resolution_percentage = 50
scene.render.dither_intensity = 0.0
scene.cycles.use_denoising = False
scene.cycles.samples = 10
scene.cycles.sampling_pattern = 'TABULATED_SOBOL'
scene.cycles.light_sampling_threshold = 0.0
scene.cycles.use_adaptive_sampling = False
scene.cycles.use_light_tree = False
scene.cycles.blur_glossy = 0.0
scene.cycles.volume_bounces = 1
scene.cycles.pixel_filter_type = 'GAUSSIAN'
scene.cycles.sample_clamp_indirect = 0.0
scene.view_settings.view_transform = 'Standard'
bpy.context.view_layer.update()

# ---- added for rendering (the .blend has no active camera and no usable light): camera, sun
cam_auto = bpy.data.cameras.new('AutoCamera')
cam_auto.lens = 50.0
cam_auto.sensor_width = 36.0
cam_auto.clip_end = 1000.0
ob_auto_camera = bpy.data.objects.new('AutoCamera', cam_auto)
scene.collection.objects.link(ob_auto_camera)
ob_auto_camera.location = (2.51631, -3.37888, 3.10615)
ob_auto_camera.rotation_euler = (1.09748, -7.21219e-08, 0.694738)
scene.camera = ob_auto_camera
light_auto_sun = bpy.data.lights.new('AutoSun', 'SUN')
light_auto_sun.energy = 3.0
light_auto_sun.angle = 0.0523599
ob_auto_sun = bpy.data.objects.new('AutoSun', light_auto_sun)
scene.collection.objects.link(ob_auto_sun)
ob_auto_sun.rotation_euler = (0.872665, 0.174533, 0.523599)
bpy.context.view_layer.update()
